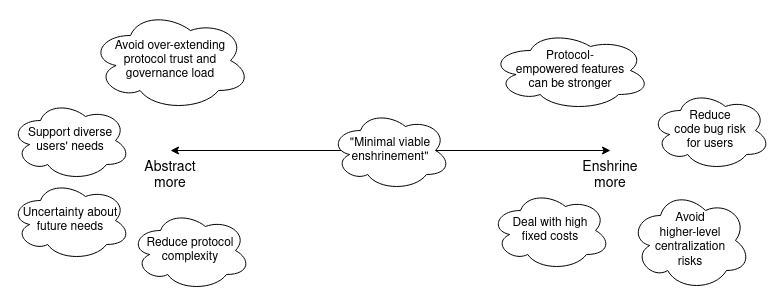

The diagram above was exported from draw.io. Its source (the exported page's mxGraphModel, read from the mxfile embedded in the PNG):
<mxGraphModel dx="1364" dy="795" grid="1" gridSize="10" guides="1" tooltips="1" connect="1" arrows="1" fold="1" page="1" pageScale="1" pageWidth="850" pageHeight="1100" math="0" shadow="0">
  <root>
    <mxCell id="0" />
    <mxCell id="1" parent="0" />
    <mxCell id="KZhNJ8EBb-fB7neUkGR1-1" value="" style="endArrow=classic;startArrow=classic;html=1;rounded=0;" parent="1" edge="1">
      <mxGeometry width="50" height="50" relative="1" as="geometry">
        <mxPoint x="200" y="360" as="sourcePoint" />
        <mxPoint x="640" y="360" as="targetPoint" />
      </mxGeometry>
    </mxCell>
    <mxCell id="KZhNJ8EBb-fB7neUkGR1-2" value="&lt;font style=&quot;font-size: 14px;&quot;&gt;Abstract more&lt;/font&gt;" style="text;html=1;strokeColor=none;fillColor=none;align=center;verticalAlign=middle;whiteSpace=wrap;rounded=0;" parent="1" vertex="1">
      <mxGeometry x="170" y="370" width="60" height="30" as="geometry" />
    </mxCell>
    <mxCell id="KZhNJ8EBb-fB7neUkGR1-3" value="&lt;font style=&quot;font-size: 14px;&quot;&gt;Enshrine more&lt;/font&gt;" style="text;html=1;strokeColor=none;fillColor=none;align=center;verticalAlign=middle;whiteSpace=wrap;rounded=0;" parent="1" vertex="1">
      <mxGeometry x="610" y="370" width="60" height="30" as="geometry" />
    </mxCell>
    <mxCell id="KZhNJ8EBb-fB7neUkGR1-4" value="Support diverse users' needs" style="ellipse;shape=cloud;whiteSpace=wrap;html=1;" parent="1" vertex="1">
      <mxGeometry x="40" y="310" width="120" height="80" as="geometry" />
    </mxCell>
    <mxCell id="KZhNJ8EBb-fB7neUkGR1-5" value="&lt;div&gt;Deal with high&lt;/div&gt;&lt;div&gt;fixed costs&lt;/div&gt;" style="ellipse;shape=cloud;whiteSpace=wrap;html=1;" parent="1" vertex="1">
      <mxGeometry x="520" y="400" width="120" height="80" as="geometry" />
    </mxCell>
    <mxCell id="KZhNJ8EBb-fB7neUkGR1-6" value="&lt;div&gt;Protocol-&lt;/div&gt;&lt;div&gt;empowered features&lt;/div&gt;&lt;div&gt;can be stronger&lt;/div&gt;" style="ellipse;shape=cloud;whiteSpace=wrap;html=1;" parent="1" vertex="1">
      <mxGeometry x="520" y="240" width="160" height="80" as="geometry" />
    </mxCell>
    <mxCell id="KZhNJ8EBb-fB7neUkGR1-7" value="&lt;div&gt;Reduce&lt;/div&gt;&lt;div&gt;code bug risk&lt;/div&gt;&lt;div&gt;for users&lt;/div&gt;" style="ellipse;shape=cloud;whiteSpace=wrap;html=1;" parent="1" vertex="1">
      <mxGeometry x="680" y="300" width="120" height="80" as="geometry" />
    </mxCell>
    <mxCell id="qSRluolH2wEcndH3tLal-1" value="Reduce protocol complexity" style="ellipse;shape=cloud;whiteSpace=wrap;html=1;" vertex="1" parent="1">
      <mxGeometry x="160" y="420" width="120" height="80" as="geometry" />
    </mxCell>
    <mxCell id="qSRluolH2wEcndH3tLal-2" value="&lt;div&gt;Avoid over-extending&lt;/div&gt;&lt;div&gt;protocol trust and&lt;/div&gt;&lt;div&gt;governance load&lt;/div&gt;" style="ellipse;shape=cloud;whiteSpace=wrap;html=1;" vertex="1" parent="1">
      <mxGeometry x="120" y="220" width="160" height="100" as="geometry" />
    </mxCell>
    <mxCell id="qSRluolH2wEcndH3tLal-3" value="&quot;Minimal viable enshrinement&quot;" style="ellipse;shape=cloud;whiteSpace=wrap;html=1;" vertex="1" parent="1">
      <mxGeometry x="360" y="320" width="120" height="80" as="geometry" />
    </mxCell>
    <mxCell id="qSRluolH2wEcndH3tLal-4" value="&lt;div&gt;Avoid&lt;/div&gt;&lt;div&gt;higher-level centralization&lt;/div&gt;&lt;div&gt;risks&lt;/div&gt;" style="ellipse;shape=cloud;whiteSpace=wrap;html=1;" vertex="1" parent="1">
      <mxGeometry x="660" y="400" width="120" height="100" as="geometry" />
    </mxCell>
    <mxCell id="qSRluolH2wEcndH3tLal-5" value="Uncertainty about future needs" style="ellipse;shape=cloud;whiteSpace=wrap;html=1;" vertex="1" parent="1">
      <mxGeometry x="40" y="390" width="120" height="80" as="geometry" />
    </mxCell>
  </root>
</mxGraphModel>